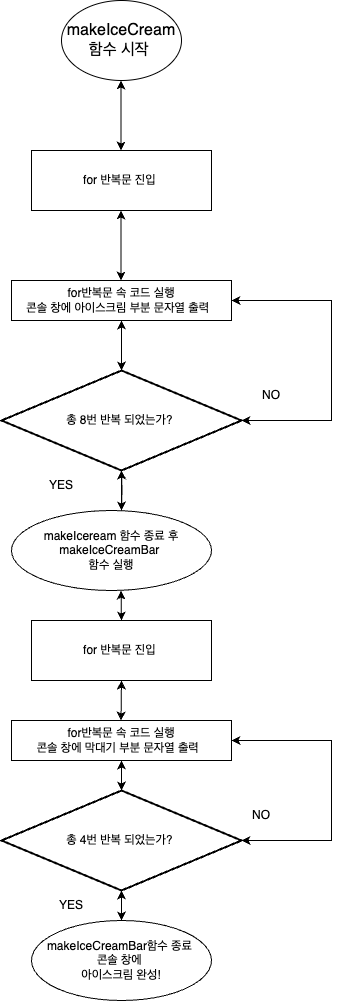

The diagram above was exported from draw.io. Its source (the exported page's mxGraphModel, read from the mxfile embedded in the PNG):
<mxGraphModel dx="1026" dy="601" grid="1" gridSize="10" guides="1" tooltips="1" connect="1" arrows="1" fold="1" page="1" pageScale="1" pageWidth="827" pageHeight="1169" math="0" shadow="0">
  <root>
    <mxCell id="0" />
    <mxCell id="1" parent="0" />
    <mxCell id="yXzr36jKEup7XgHyHM9v-1" value="&lt;font size=&quot;3&quot;&gt;makeIceCream함수 시작&amp;nbsp;&lt;/font&gt;" style="ellipse;whiteSpace=wrap;html=1;" parent="1" vertex="1">
      <mxGeometry x="310" y="50" width="120" height="80" as="geometry" />
    </mxCell>
    <mxCell id="yXzr36jKEup7XgHyHM9v-3" value="" style="endArrow=classic;startArrow=classic;html=1;rounded=0;" parent="1" edge="1">
      <mxGeometry width="50" height="50" relative="1" as="geometry">
        <mxPoint x="369.5" y="200" as="sourcePoint" />
        <mxPoint x="369.5" y="130" as="targetPoint" />
      </mxGeometry>
    </mxCell>
    <mxCell id="yXzr36jKEup7XgHyHM9v-5" value="for 반복문 진입&amp;nbsp;" style="rounded=0;whiteSpace=wrap;html=1;" parent="1" vertex="1">
      <mxGeometry x="280" y="200" width="180" height="60" as="geometry" />
    </mxCell>
    <mxCell id="yXzr36jKEup7XgHyHM9v-6" value="" style="endArrow=classic;startArrow=classic;html=1;rounded=0;" parent="1" edge="1">
      <mxGeometry width="50" height="50" relative="1" as="geometry">
        <mxPoint x="369.5" y="330" as="sourcePoint" />
        <mxPoint x="369.5" y="260" as="targetPoint" />
      </mxGeometry>
    </mxCell>
    <mxCell id="yXzr36jKEup7XgHyHM9v-11" value="" style="endArrow=classic;startArrow=classic;html=1;rounded=0;exitX=0.5;exitY=1;exitDx=0;exitDy=0;" parent="1" edge="1" source="yXzr36jKEup7XgHyHM9v-17">
      <mxGeometry width="50" height="50" relative="1" as="geometry">
        <mxPoint x="370" y="460" as="sourcePoint" />
        <mxPoint x="370" y="420" as="targetPoint" />
      </mxGeometry>
    </mxCell>
    <mxCell id="yXzr36jKEup7XgHyHM9v-17" value="for반복문 속 코드 실행&lt;br&gt;콘솔 창에 아이스크림 부분 문자열 출력&amp;nbsp;&amp;nbsp;" style="rounded=0;whiteSpace=wrap;html=1;" parent="1" vertex="1">
      <mxGeometry x="260" y="330" width="220" height="40" as="geometry" />
    </mxCell>
    <mxCell id="yXzr36jKEup7XgHyHM9v-18" value="총 8번 반복 되었는가?&amp;nbsp;" style="strokeWidth=2;html=1;shape=mxgraph.flowchart.decision;whiteSpace=wrap;" parent="1" vertex="1">
      <mxGeometry x="250" y="420" width="240" height="100" as="geometry" />
    </mxCell>
    <mxCell id="yXzr36jKEup7XgHyHM9v-19" value="" style="endArrow=classic;startArrow=classic;html=1;rounded=0;exitX=0.5;exitY=1;exitDx=0;exitDy=0;exitPerimeter=0;" parent="1" edge="1" source="yXzr36jKEup7XgHyHM9v-18">
      <mxGeometry width="50" height="50" relative="1" as="geometry">
        <mxPoint x="370" y="730" as="sourcePoint" />
        <mxPoint x="370" y="560" as="targetPoint" />
      </mxGeometry>
    </mxCell>
    <mxCell id="yXzr36jKEup7XgHyHM9v-23" value="YES" style="text;html=1;strokeColor=none;fillColor=none;align=center;verticalAlign=middle;whiteSpace=wrap;rounded=0;" parent="1" vertex="1">
      <mxGeometry x="280" y="520" width="60" height="30" as="geometry" />
    </mxCell>
    <mxCell id="AgD5de-98Wx4xwrH3E68-6" value="" style="edgeStyle=orthogonalEdgeStyle;rounded=0;orthogonalLoop=1;jettySize=auto;html=1;" edge="1" parent="1" target="yXzr36jKEup7XgHyHM9v-18">
      <mxGeometry relative="1" as="geometry">
        <mxPoint x="370" y="560" as="sourcePoint" />
      </mxGeometry>
    </mxCell>
    <mxCell id="yXzr36jKEup7XgHyHM9v-24" value="makeIceream 함수 종료 후&lt;br&gt;makeIceCreamBar&amp;nbsp;&lt;br&gt;함수 실행" style="ellipse;whiteSpace=wrap;html=1;" parent="1" vertex="1">
      <mxGeometry x="260" y="560" width="200" height="80" as="geometry" />
    </mxCell>
    <mxCell id="yXzr36jKEup7XgHyHM9v-26" value="NO" style="text;html=1;strokeColor=none;fillColor=none;align=center;verticalAlign=middle;whiteSpace=wrap;rounded=0;" parent="1" vertex="1">
      <mxGeometry x="490" y="430" width="60" height="30" as="geometry" />
    </mxCell>
    <mxCell id="AgD5de-98Wx4xwrH3E68-4" value="" style="endArrow=classic;startArrow=classic;html=1;rounded=0;entryX=1;entryY=0.5;entryDx=0;entryDy=0;exitX=1;exitY=0.5;exitDx=0;exitDy=0;exitPerimeter=0;" edge="1" parent="1" source="yXzr36jKEup7XgHyHM9v-18" target="yXzr36jKEup7XgHyHM9v-17">
      <mxGeometry width="50" height="50" relative="1" as="geometry">
        <mxPoint x="490" y="515" as="sourcePoint" />
        <mxPoint x="540" y="350" as="targetPoint" />
        <Array as="points">
          <mxPoint x="580" y="470" />
          <mxPoint x="580" y="350" />
        </Array>
      </mxGeometry>
    </mxCell>
    <mxCell id="AgD5de-98Wx4xwrH3E68-7" value="" style="endArrow=classic;startArrow=classic;html=1;rounded=0;" edge="1" parent="1">
      <mxGeometry width="50" height="50" relative="1" as="geometry">
        <mxPoint x="370" y="670" as="sourcePoint" />
        <mxPoint x="369.5" y="640" as="targetPoint" />
      </mxGeometry>
    </mxCell>
    <mxCell id="AgD5de-98Wx4xwrH3E68-9" value="for 반복문 진입&amp;nbsp;" style="rounded=0;whiteSpace=wrap;html=1;" vertex="1" parent="1">
      <mxGeometry x="280" y="670" width="180" height="60" as="geometry" />
    </mxCell>
    <mxCell id="AgD5de-98Wx4xwrH3E68-10" value="for반복문 속 코드 실행&lt;br&gt;콘솔 창에 막대기 부분 문자열 출력&amp;nbsp;&amp;nbsp;" style="rounded=0;whiteSpace=wrap;html=1;" vertex="1" parent="1">
      <mxGeometry x="260" y="770" width="220" height="40" as="geometry" />
    </mxCell>
    <mxCell id="AgD5de-98Wx4xwrH3E68-11" value="" style="endArrow=classic;startArrow=classic;html=1;rounded=0;" edge="1" parent="1">
      <mxGeometry width="50" height="50" relative="1" as="geometry">
        <mxPoint x="370" y="730" as="sourcePoint" />
        <mxPoint x="369.5" y="770" as="targetPoint" />
      </mxGeometry>
    </mxCell>
    <mxCell id="AgD5de-98Wx4xwrH3E68-12" value="총 4번 반복 되었는가?&amp;nbsp;" style="strokeWidth=2;html=1;shape=mxgraph.flowchart.decision;whiteSpace=wrap;" vertex="1" parent="1">
      <mxGeometry x="250" y="840" width="240" height="100" as="geometry" />
    </mxCell>
    <mxCell id="AgD5de-98Wx4xwrH3E68-13" value="" style="endArrow=classic;startArrow=classic;html=1;rounded=0;entryX=1;entryY=0.5;entryDx=0;entryDy=0;exitX=1;exitY=0.5;exitDx=0;exitDy=0;exitPerimeter=0;" edge="1" parent="1" target="AgD5de-98Wx4xwrH3E68-10">
      <mxGeometry width="50" height="50" relative="1" as="geometry">
        <mxPoint x="490" y="890" as="sourcePoint" />
        <mxPoint x="480" y="770" as="targetPoint" />
        <Array as="points">
          <mxPoint x="580" y="890" />
          <mxPoint x="580" y="790" />
          <mxPoint x="540" y="790" />
        </Array>
      </mxGeometry>
    </mxCell>
    <mxCell id="AgD5de-98Wx4xwrH3E68-14" value="NO" style="text;html=1;strokeColor=none;fillColor=none;align=center;verticalAlign=middle;whiteSpace=wrap;rounded=0;" vertex="1" parent="1">
      <mxGeometry x="480" y="850" width="60" height="30" as="geometry" />
    </mxCell>
    <mxCell id="AgD5de-98Wx4xwrH3E68-15" value="makeIceCreamBar함수 종료&amp;nbsp;&lt;br&gt;콘솔 창에&amp;nbsp;&lt;br&gt;아이스크림 완성!" style="ellipse;whiteSpace=wrap;html=1;" vertex="1" parent="1">
      <mxGeometry x="280" y="970" width="180" height="80" as="geometry" />
    </mxCell>
    <mxCell id="AgD5de-98Wx4xwrH3E68-16" value="" style="endArrow=classic;startArrow=classic;html=1;rounded=0;exitX=0.5;exitY=0;exitDx=0;exitDy=0;exitPerimeter=0;entryX=0.5;entryY=1;entryDx=0;entryDy=0;" edge="1" parent="1" source="AgD5de-98Wx4xwrH3E68-12" target="AgD5de-98Wx4xwrH3E68-10">
      <mxGeometry width="50" height="50" relative="1" as="geometry">
        <mxPoint x="330" y="850" as="sourcePoint" />
        <mxPoint x="380" y="800" as="targetPoint" />
      </mxGeometry>
    </mxCell>
    <mxCell id="AgD5de-98Wx4xwrH3E68-17" value="" style="endArrow=classic;startArrow=classic;html=1;rounded=0;entryX=0.5;entryY=1;entryDx=0;entryDy=0;entryPerimeter=0;exitX=0.5;exitY=0;exitDx=0;exitDy=0;" edge="1" parent="1" source="AgD5de-98Wx4xwrH3E68-15" target="AgD5de-98Wx4xwrH3E68-12">
      <mxGeometry width="50" height="50" relative="1" as="geometry">
        <mxPoint x="364" y="970" as="sourcePoint" />
        <mxPoint x="414" y="910" as="targetPoint" />
      </mxGeometry>
    </mxCell>
    <mxCell id="AgD5de-98Wx4xwrH3E68-19" value="YES" style="text;html=1;strokeColor=none;fillColor=none;align=center;verticalAlign=middle;whiteSpace=wrap;rounded=0;" vertex="1" parent="1">
      <mxGeometry x="290" y="940" width="60" height="30" as="geometry" />
    </mxCell>
  </root>
</mxGraphModel>